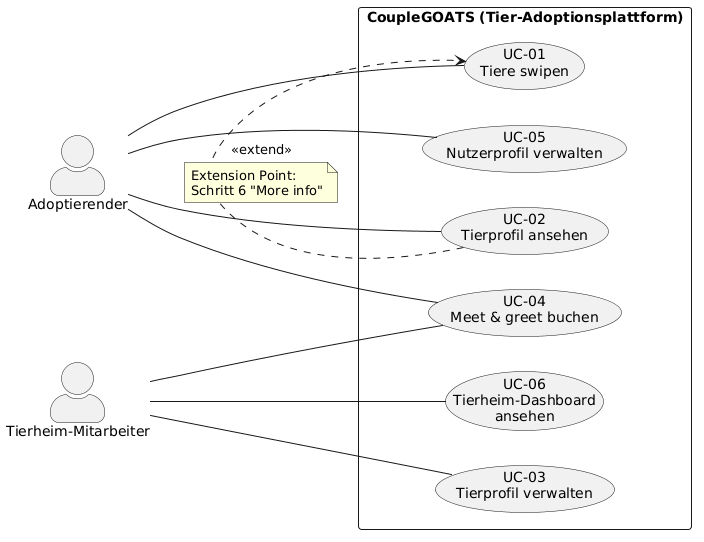

The diagram above was rendered by PlantUML. Its source (embedded in the PNG):
@startuml
left to right direction
skinparam packageStyle rectangle
skinparam actorStyle awesome

actor "Adoptierender" as ADO
actor "Tierheim-Mitarbeiter" as TH

rectangle "CoupleGOATS (Tier-Adoptionsplattform)" {
    usecase "UC-01\nTiere swipen" as UC01
    usecase "UC-02\nTierprofil ansehen" as UC02
    usecase "UC-03\nTierprofil verwalten" as UC03
    usecase "UC-04\nMeet & greet buchen" as UC04
    usecase "UC-05\nNutzerprofil verwalten" as UC05
    usecase "UC-06\nTierheim-Dashboard\nansehen" as UC06
}

' Assoziationen Adoptierender
ADO -- UC01
ADO -- UC02
ADO -- UC04
ADO -- UC05

' Assoziationen Tierheim
TH -- UC03
TH -- UC04
TH -- UC06

' Beziehungen zwischen Use Cases
UC02 .> UC01 : <<extend>>

note on link
  Extension Point:
  Schritt 6 "More info"
end note
@enduml